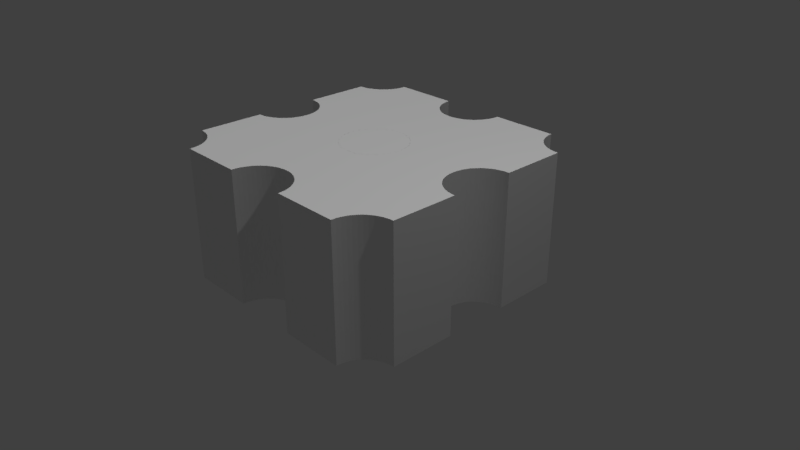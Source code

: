 # Source: Test.blend  (saved by Blender 2.79.0; exported with 4.5.12 LTS)
import bpy
from mathutils import Matrix  # noqa: F401  (used for matrix-valued properties, if any)

bpy.ops.wm.read_factory_settings(use_empty=True)
scene = bpy.context.scene
scene.name = 'Scene'

# ---- collections
col_collection_1 = bpy.data.collections.new('Collection 1'); scene.collection.children.link(col_collection_1)

# ---- materials (node trees are filled in below, after node groups)
mat_material_001 = bpy.data.materials.new('Material.001')
mat_material_001.alpha_threshold = 0.0
mat_material_001.use_transparent_shadow = False
mat_material_001.roughness = 0.5
mat_material = bpy.data.materials.new('Material')
mat_material.alpha_threshold = 0.0
mat_material.use_transparent_shadow = False
mat_material.roughness = 0.5
mat_material.line_color = (0.0, 0.0, 0.0, 1.0)

# ---- material node trees

# ---- world
world_world = bpy.data.worlds.new('World'); scene.world = world_world
world_world.color = (0.05088, 0.05088, 0.05088)
world_world.use_sun_shadow = False
world_world.sun_shadow_jitter_overblur = 0.0
world_world.cycles.sampling_method = 'MANUAL'

# ---- cameras
cam_camera = bpy.data.cameras.new('Camera')
cam_camera.clip_end = 100.0
cam_camera.lens = 35.0
cam_camera.sensor_width = 32.0
cam_camera.sensor_height = 18.0
cam_camera.ortho_scale = 7.314
cam_camera.dof.focus_distance = 0.0
cam_camera.dof.aperture_fstop = 128.0

# ---- lights
light_sun = bpy.data.lights.new('Sun', 'SUN')
light_sun.transmission_factor = 0.0
light_sun.angle = 0.1993
light_sun.energy = 1.0
light_sun.shadow_buffer_clip_start = 0.5
light_sun.shadow_soft_size = 0.1
light_sun.shadow_cascade_max_distance = 1000.0
light_lamp = bpy.data.lights.new('Lamp', 'POINT')
light_lamp.transmission_factor = 0.0
light_lamp.cutoff_distance = 30.0
light_lamp.energy = 100.0
light_lamp.shadow_buffer_clip_start = 1.001
light_lamp.shadow_soft_size = 0.1
light_lamp.shadow_maximum_resolution = 0.006
light_lamp.use_absolute_resolution = True

# ---- meshes
me_cylinder = bpy.data.meshes.new('Cylinder')
me_cylinder.from_pydata([(0.0, 0.5, -1.0), (0.0, 0.5, 1.0), (0.09755, 0.4904, -1.0), (0.09755, 0.4904, 1.0), (0.1913, 0.4619, -1.0), (0.1913, 0.4619, 1.0), (0.2778, 0.4157, -1.0), (0.2778, 0.4157, 1.0), (0.3536, 0.3536, -1.0), (0.3536, 0.3536, 1.0), (0.4157, 0.2778, -1.0), (0.4157, 0.2778, 1.0), (0.4619, 0.1913, -1.0), (0.4619, 0.1913, 1.0), (0.4904, 0.09755, -1.0), (0.4904, 0.09755, 1.0), (0.5, 3.775e-08, -1.0), (0.5, 3.775e-08, 1.0), (0.4904, -0.09755, -1.0), (0.4904, -0.09755, 1.0), (0.4619, -0.1913, -1.0), (0.4619, -0.1913, 1.0), (0.4157, -0.2778, -1.0), (0.4157, -0.2778, 1.0), (0.3536, -0.3536, -1.0), (0.3536, -0.3536, 1.0), (0.2778, -0.4157, -1.0), (0.2778, -0.4157, 1.0), (0.1913, -0.4619, -1.0), (0.1913, -0.4619, 1.0), (0.09755, -0.4904, -1.0), (0.09755, -0.4904, 1.0), (-1.629e-07, -0.5, -1.0), (-1.629e-07, -0.5, 1.0), (-0.09755, -0.4904, -1.0), (-0.09755, -0.4904, 1.0), (-0.1913, -0.4619, -1.0), (-0.1913, -0.4619, 1.0), (-0.2778, -0.4157, -1.0), (-0.2778, -0.4157, 1.0), (-0.3536, -0.3536, -1.0), (-0.3536, -0.3536, 1.0), (-0.4157, -0.2778, -1.0), (-0.4157, -0.2778, 1.0), (-0.4619, -0.1913, -1.0), (-0.4619, -0.1913, 1.0), (-0.4904, -0.09754, -1.0), (-0.4904, -0.09754, 1.0), (-0.5, 4.828e-07, -1.0), (-0.5, 4.828e-07, 1.0), (-0.4904, 0.09755, -1.0), (-0.4904, 0.09755, 1.0), (-0.4619, 0.1913, -1.0), (-0.4619, 0.1913, 1.0), (-0.4157, 0.2778, -1.0), (-0.4157, 0.2778, 1.0), (-0.3536, 0.3536, -1.0), (-0.3536, 0.3536, 1.0), (-0.2778, 0.4157, -1.0), (-0.2778, 0.4157, 1.0), (-0.1913, 0.4619, -1.0), (-0.1913, 0.4619, 1.0), (-0.09754, 0.4904, -1.0), (-0.09754, 0.4904, 1.0)], [], [(0, 1, 3, 2), (2, 3, 5, 4), (4, 5, 7, 6), (6, 7, 9, 8), (8, 9, 11, 10), (10, 11, 13, 12), (12, 13, 15, 14), (14, 15, 17, 16), (16, 17, 19, 18), (18, 19, 21, 20), (20, 21, 23, 22), (22, 23, 25, 24), (24, 25, 27, 26), (26, 27, 29, 28), (28, 29, 31, 30), (30, 31, 33, 32), (32, 33, 35, 34), (34, 35, 37, 36), (36, 37, 39, 38), (38, 39, 41, 40), (40, 41, 43, 42), (42, 43, 45, 44), (44, 45, 47, 46), (46, 47, 49, 48), (48, 49, 51, 50), (50, 51, 53, 52), (52, 53, 55, 54), (54, 55, 57, 56), (56, 57, 59, 58), (58, 59, 61, 60), (3, 1, 63, 61, 59, 57, 55, 53, 51, 49, 47, 45, 43, 41, 39, 37, 35, 33, 31, 29, 27, 25, 23, 21, 19, 17, 15, 13, 11, 9, 7, 5), (60, 61, 63, 62), (62, 63, 1, 0), (0, 2, 4, 6, 8, 10, 12, 14, 16, 18, 20, 22, 24, 26, 28, 30, 32, 34, 36, 38, 40, 42, 44, 46, 48, 50, 52, 54, 56, 58, 60, 62)])
me_cylinder.materials.append(mat_material_001)
me_cylinder.use_remesh_preserve_volume = False
me_cylinder.use_remesh_preserve_attributes = False
me_cylinder.use_mirror_vertex_groups = False
me_cylinder.update()
me_cube_003 = bpy.data.meshes.new('Cube.003')
me_cube_003.from_pydata([(0.5, 1.0, 1.0), (1.0, 0.5, 1.0), (0.5, 1.0, -1.0), (1.0, 0.5, -1.0), (0.9322, 0.5046, 1.0), (0.8671, 0.5179, 1.0), (0.8054, 0.5393, 1.0), (0.7477, 0.5683, 1.0), (0.6945, 0.6042, 1.0), (0.6465, 0.6465, 1.0), (0.6042, 0.6945, 1.0), (0.5683, 0.7477, 1.0), (0.5393, 0.8054, 1.0), (0.5179, 0.8671, 1.0), (0.5046, 0.9322, 1.0), (0.9322, 0.5046, -1.0), (0.8671, 0.5179, -1.0), (0.8054, 0.5393, -1.0), (0.7477, 0.5683, -1.0), (0.6945, 0.6042, -1.0), (0.6465, 0.6465, -1.0), (0.6042, 0.6945, -1.0), (0.5683, 0.7477, -1.0), (0.5393, 0.8054, -1.0), (0.5179, 0.8671, -1.0), (0.5046, 0.9322, -1.0), (-0.5, 1.0, 1.0), (-0.5, 1.0, -1.0), (-1.0, 0.5, -1.0), (-1.0, 0.5, 1.0), (-0.5046, 0.9322, -1.0), (-0.5179, 0.8671, -1.0), (-0.5393, 0.8054, -1.0), (-0.5683, 0.7477, -1.0), (-0.6042, 0.6945, -1.0), (-0.6465, 0.6465, -1.0), (-0.6945, 0.6042, -1.0), (-0.7477, 0.5683, -1.0), (-0.8054, 0.5393, -1.0), (-0.8671, 0.5179, -1.0), (-0.9322, 0.5046, -1.0), (-0.5046, 0.9322, 1.0), (-0.5179, 0.8671, 1.0), (-0.5393, 0.8054, 1.0), (-0.5683, 0.7477, 1.0), (-0.6042, 0.6945, 1.0), (-0.6465, 0.6465, 1.0), (-0.6945, 0.6042, 1.0), (-0.7477, 0.5683, 1.0), (-0.8054, 0.5393, 1.0), (-0.8671, 0.5179, 1.0), (-0.9322, 0.5046, 1.0), (-0.5, -1.0, 1.0), (-1.0, -0.5, 1.0), (-0.5, -1.0, -1.0), (-1.0, -0.5, -1.0), (-0.9322, -0.5046, -1.0), (-0.8671, -0.5179, -1.0), (-0.8054, -0.5393, -1.0), (-0.7477, -0.5683, -1.0), (-0.6945, -0.6042, -1.0), (-0.6465, -0.6465, -1.0), (-0.6042, -0.6945, -1.0), (-0.5683, -0.7477, -1.0), (-0.5393, -0.8054, -1.0), (-0.5179, -0.8671, -1.0), (-0.5046, -0.9322, -1.0), (-0.9322, -0.5046, 1.0), (-0.8671, -0.5179, 1.0), (-0.8054, -0.5393, 1.0), (-0.7477, -0.5683, 1.0), (-0.6945, -0.6042, 1.0), (-0.6465, -0.6465, 1.0), (-0.6042, -0.6945, 1.0), (-0.5683, -0.7477, 1.0), (-0.5393, -0.8054, 1.0), (-0.5179, -0.8671, 1.0), (-0.5046, -0.9322, 1.0), (0.5, -1.0, -1.0), (1.0, -0.5, 1.0), (0.5, -1.0, 1.0), (1.0, -0.5, -1.0), (0.5046, -0.9322, -1.0), (0.5179, -0.8671, -1.0), (0.5393, -0.8054, -1.0), (0.5683, -0.7477, -1.0), (0.6042, -0.6945, -1.0), (0.6465, -0.6465, -1.0), (0.6945, -0.6042, -1.0), (0.7477, -0.5683, -1.0), (0.8054, -0.5393, -1.0), (0.8671, -0.5179, -1.0), (0.9322, -0.5046, -1.0), (0.5046, -0.9322, 1.0), (0.5179, -0.8671, 1.0), (0.5393, -0.8054, 1.0), (0.5683, -0.7477, 1.0), (0.6042, -0.6945, 1.0), (0.6465, -0.6465, 1.0), (0.6945, -0.6042, 1.0), (0.7477, -0.5683, 1.0), (0.8054, -0.5393, 1.0), (0.8671, -0.5179, 1.0), (0.9322, -0.5046, 1.0)], [], [(3, 15, 16, 17, 18, 19, 20, 21, 22, 23, 24, 25, 2, 0, 14, 13, 12, 11, 10, 9, 8, 7, 6, 5, 4, 1), (1, 4, 5, 6, 7, 8, 9, 10, 11, 12, 13, 14, 0, 26, 41, 42, 43, 44, 45, 46, 47, 48, 49, 50, 51, 29, 53, 67, 68, 69, 70, 71, 72, 73, 74, 75, 76, 77, 52, 80, 93, 94, 95, 96, 97, 98, 99, 100, 101, 102, 103, 79), (0, 2, 27, 26), (3, 1, 79, 81), (2, 25, 24, 23, 22, 21, 20, 19, 18, 17, 16, 15, 3, 81, 92, 91, 90, 89, 88, 87, 86, 85, 84, 83, 82, 78, 54, 66, 65, 64, 63, 62, 61, 60, 59, 58, 57, 56, 55, 28, 40, 39, 38, 37, 36, 35, 34, 33, 32, 31, 30, 27), (26, 27, 30, 31, 32, 33, 34, 35, 36, 37, 38, 39, 40, 28, 29, 51, 50, 49, 48, 47, 46, 45, 44, 43, 42, 41), (53, 55, 56, 57, 58, 59, 60, 61, 62, 63, 64, 65, 66, 54, 52, 77, 76, 75, 74, 73, 72, 71, 70, 69, 68, 67), (55, 53, 29, 28), (80, 78, 82, 83, 84, 85, 86, 87, 88, 89, 90, 91, 92, 81, 79, 103, 102, 101, 100, 99, 98, 97, 96, 95, 94, 93), (78, 80, 52, 54)])
me_cube_003.materials.append(mat_material)
me_cube_003.use_remesh_preserve_volume = False
me_cube_003.use_remesh_preserve_attributes = False
me_cube_003.use_mirror_vertex_groups = False
me_cube_003.update()
me_cube_002 = bpy.data.meshes.new('Cube.002')
me_cube_002.from_pydata([(0.5, 1.0, 1.0), (1.0, 0.5, 1.0), (0.5, 1.0, -1.0), (1.0, 0.5, -1.0), (0.9322, 0.5046, 1.0), (0.8671, 0.5179, 1.0), (0.8054, 0.5393, 1.0), (0.7477, 0.5683, 1.0), (0.6945, 0.6042, 1.0), (0.6465, 0.6465, 1.0), (0.6042, 0.6945, 1.0), (0.5683, 0.7477, 1.0), (0.5393, 0.8054, 1.0), (0.5179, 0.8671, 1.0), (0.5046, 0.9322, 1.0), (0.9322, 0.5046, -1.0), (0.8671, 0.5179, -1.0), (0.8054, 0.5393, -1.0), (0.7477, 0.5683, -1.0), (0.6945, 0.6042, -1.0), (0.6465, 0.6465, -1.0), (0.6042, 0.6945, -1.0), (0.5683, 0.7477, -1.0), (0.5393, 0.8054, -1.0), (0.5179, 0.8671, -1.0), (0.5046, 0.9322, -1.0), (-0.5, 1.0, 1.0), (-0.5, 1.0, -1.0), (-1.0, 0.5, -1.0), (-1.0, 0.5, 1.0), (-0.5046, 0.9322, -1.0), (-0.5179, 0.8671, -1.0), (-0.5393, 0.8054, -1.0), (-0.5683, 0.7477, -1.0), (-0.6042, 0.6945, -1.0), (-0.6465, 0.6465, -1.0), (-0.6945, 0.6042, -1.0), (-0.7477, 0.5683, -1.0), (-0.8054, 0.5393, -1.0), (-0.8671, 0.5179, -1.0), (-0.9322, 0.5046, -1.0), (-0.5046, 0.9322, 1.0), (-0.5179, 0.8671, 1.0), (-0.5393, 0.8054, 1.0), (-0.5683, 0.7477, 1.0), (-0.6042, 0.6945, 1.0), (-0.6465, 0.6465, 1.0), (-0.6945, 0.6042, 1.0), (-0.7477, 0.5683, 1.0), (-0.8054, 0.5393, 1.0), (-0.8671, 0.5179, 1.0), (-0.9322, 0.5046, 1.0), (-0.5, -1.0, 1.0), (-1.0, -0.5, 1.0), (-0.5, -1.0, -1.0), (-1.0, -0.5, -1.0), (-0.9322, -0.5046, -1.0), (-0.8671, -0.5179, -1.0), (-0.8054, -0.5393, -1.0), (-0.7477, -0.5683, -1.0), (-0.6945, -0.6042, -1.0), (-0.6465, -0.6465, -1.0), (-0.6042, -0.6945, -1.0), (-0.5683, -0.7477, -1.0), (-0.5393, -0.8054, -1.0), (-0.5179, -0.8671, -1.0), (-0.5046, -0.9322, -1.0), (-0.9322, -0.5046, 1.0), (-0.8671, -0.5179, 1.0), (-0.8054, -0.5393, 1.0), (-0.7477, -0.5683, 1.0), (-0.6945, -0.6042, 1.0), (-0.6465, -0.6465, 1.0), (-0.6042, -0.6945, 1.0), (-0.5683, -0.7477, 1.0), (-0.5393, -0.8054, 1.0), (-0.5179, -0.8671, 1.0), (-0.5046, -0.9322, 1.0), (0.5, -1.0, -1.0), (1.0, -0.5, 1.0), (0.5, -1.0, 1.0), (1.0, -0.5, -1.0), (0.5046, -0.9322, -1.0), (0.5179, -0.8671, -1.0), (0.5393, -0.8054, -1.0), (0.5683, -0.7477, -1.0), (0.6042, -0.6945, -1.0), (0.6465, -0.6465, -1.0), (0.6945, -0.6042, -1.0), (0.7477, -0.5683, -1.0), (0.8054, -0.5393, -1.0), (0.8671, -0.5179, -1.0), (0.9322, -0.5046, -1.0), (0.5046, -0.9322, 1.0), (0.5179, -0.8671, 1.0), (0.5393, -0.8054, 1.0), (0.5683, -0.7477, 1.0), (0.6042, -0.6945, 1.0), (0.6465, -0.6465, 1.0), (0.6945, -0.6042, 1.0), (0.7477, -0.5683, 1.0), (0.8054, -0.5393, 1.0), (0.8671, -0.5179, 1.0), (0.9322, -0.5046, 1.0)], [], [(3, 15, 16, 17, 18, 19, 20, 21, 22, 23, 24, 25, 2, 0, 14, 13, 12, 11, 10, 9, 8, 7, 6, 5, 4, 1), (1, 4, 5, 6, 7, 8, 9, 10, 11, 12, 13, 14, 0, 26, 41, 42, 43, 44, 45, 46, 47, 48, 49, 50, 51, 29, 53, 67, 68, 69, 70, 71, 72, 73, 74, 75, 76, 77, 52, 80, 93, 94, 95, 96, 97, 98, 99, 100, 101, 102, 103, 79), (0, 2, 27, 26), (3, 1, 79, 81), (2, 25, 24, 23, 22, 21, 20, 19, 18, 17, 16, 15, 3, 81, 92, 91, 90, 89, 88, 87, 86, 85, 84, 83, 82, 78, 54, 66, 65, 64, 63, 62, 61, 60, 59, 58, 57, 56, 55, 28, 40, 39, 38, 37, 36, 35, 34, 33, 32, 31, 30, 27), (26, 27, 30, 31, 32, 33, 34, 35, 36, 37, 38, 39, 40, 28, 29, 51, 50, 49, 48, 47, 46, 45, 44, 43, 42, 41), (53, 55, 56, 57, 58, 59, 60, 61, 62, 63, 64, 65, 66, 54, 52, 77, 76, 75, 74, 73, 72, 71, 70, 69, 68, 67), (55, 53, 29, 28), (80, 78, 82, 83, 84, 85, 86, 87, 88, 89, 90, 91, 92, 81, 79, 103, 102, 101, 100, 99, 98, 97, 96, 95, 94, 93), (78, 80, 52, 54)])
me_cube_002.materials.append(mat_material)
me_cube_002.use_remesh_preserve_volume = False
me_cube_002.use_remesh_preserve_attributes = False
me_cube_002.use_mirror_vertex_groups = False
me_cube_002.update()
me_cube_001 = bpy.data.meshes.new('Cube.001')
me_cube_001.from_pydata([(0.5, 1.0, 1.0), (1.0, 0.5, 1.0), (0.5, 1.0, -1.0), (1.0, 0.5, -1.0), (0.9322, 0.5046, 1.0), (0.8671, 0.5179, 1.0), (0.8054, 0.5393, 1.0), (0.7477, 0.5683, 1.0), (0.6945, 0.6042, 1.0), (0.6465, 0.6465, 1.0), (0.6042, 0.6945, 1.0), (0.5683, 0.7477, 1.0), (0.5393, 0.8054, 1.0), (0.5179, 0.8671, 1.0), (0.5046, 0.9322, 1.0), (0.9322, 0.5046, -1.0), (0.8671, 0.5179, -1.0), (0.8054, 0.5393, -1.0), (0.7477, 0.5683, -1.0), (0.6945, 0.6042, -1.0), (0.6465, 0.6465, -1.0), (0.6042, 0.6945, -1.0), (0.5683, 0.7477, -1.0), (0.5393, 0.8054, -1.0), (0.5179, 0.8671, -1.0), (0.5046, 0.9322, -1.0), (-0.5, 1.0, 1.0), (-0.5, 1.0, -1.0), (-1.0, 0.5, -1.0), (-1.0, 0.5, 1.0), (-0.5046, 0.9322, -1.0), (-0.5179, 0.8671, -1.0), (-0.5393, 0.8054, -1.0), (-0.5683, 0.7477, -1.0), (-0.6042, 0.6945, -1.0), (-0.6465, 0.6465, -1.0), (-0.6945, 0.6042, -1.0), (-0.7477, 0.5683, -1.0), (-0.8054, 0.5393, -1.0), (-0.8671, 0.5179, -1.0), (-0.9322, 0.5046, -1.0), (-0.5046, 0.9322, 1.0), (-0.5179, 0.8671, 1.0), (-0.5393, 0.8054, 1.0), (-0.5683, 0.7477, 1.0), (-0.6042, 0.6945, 1.0), (-0.6465, 0.6465, 1.0), (-0.6945, 0.6042, 1.0), (-0.7477, 0.5683, 1.0), (-0.8054, 0.5393, 1.0), (-0.8671, 0.5179, 1.0), (-0.9322, 0.5046, 1.0), (-0.5, -1.0, 1.0), (-1.0, -0.5, 1.0), (-0.5, -1.0, -1.0), (-1.0, -0.5, -1.0), (-0.9322, -0.5046, -1.0), (-0.8671, -0.5179, -1.0), (-0.8054, -0.5393, -1.0), (-0.7477, -0.5683, -1.0), (-0.6945, -0.6042, -1.0), (-0.6465, -0.6465, -1.0), (-0.6042, -0.6945, -1.0), (-0.5683, -0.7477, -1.0), (-0.5393, -0.8054, -1.0), (-0.5179, -0.8671, -1.0), (-0.5046, -0.9322, -1.0), (-0.9322, -0.5046, 1.0), (-0.8671, -0.5179, 1.0), (-0.8054, -0.5393, 1.0), (-0.7477, -0.5683, 1.0), (-0.6945, -0.6042, 1.0), (-0.6465, -0.6465, 1.0), (-0.6042, -0.6945, 1.0), (-0.5683, -0.7477, 1.0), (-0.5393, -0.8054, 1.0), (-0.5179, -0.8671, 1.0), (-0.5046, -0.9322, 1.0), (0.5, -1.0, -1.0), (1.0, -0.5, 1.0), (0.5, -1.0, 1.0), (1.0, -0.5, -1.0), (0.5046, -0.9322, -1.0), (0.5179, -0.8671, -1.0), (0.5393, -0.8054, -1.0), (0.5683, -0.7477, -1.0), (0.6042, -0.6945, -1.0), (0.6465, -0.6465, -1.0), (0.6945, -0.6042, -1.0), (0.7477, -0.5683, -1.0), (0.8054, -0.5393, -1.0), (0.8671, -0.5179, -1.0), (0.9322, -0.5046, -1.0), (0.5046, -0.9322, 1.0), (0.5179, -0.8671, 1.0), (0.5393, -0.8054, 1.0), (0.5683, -0.7477, 1.0), (0.6042, -0.6945, 1.0), (0.6465, -0.6465, 1.0), (0.6945, -0.6042, 1.0), (0.7477, -0.5683, 1.0), (0.8054, -0.5393, 1.0), (0.8671, -0.5179, 1.0), (0.9322, -0.5046, 1.0)], [], [(3, 15, 16, 17, 18, 19, 20, 21, 22, 23, 24, 25, 2, 0, 14, 13, 12, 11, 10, 9, 8, 7, 6, 5, 4, 1), (1, 4, 5, 6, 7, 8, 9, 10, 11, 12, 13, 14, 0, 26, 41, 42, 43, 44, 45, 46, 47, 48, 49, 50, 51, 29, 53, 67, 68, 69, 70, 71, 72, 73, 74, 75, 76, 77, 52, 80, 93, 94, 95, 96, 97, 98, 99, 100, 101, 102, 103, 79), (0, 2, 27, 26), (3, 1, 79, 81), (2, 25, 24, 23, 22, 21, 20, 19, 18, 17, 16, 15, 3, 81, 92, 91, 90, 89, 88, 87, 86, 85, 84, 83, 82, 78, 54, 66, 65, 64, 63, 62, 61, 60, 59, 58, 57, 56, 55, 28, 40, 39, 38, 37, 36, 35, 34, 33, 32, 31, 30, 27), (26, 27, 30, 31, 32, 33, 34, 35, 36, 37, 38, 39, 40, 28, 29, 51, 50, 49, 48, 47, 46, 45, 44, 43, 42, 41), (53, 55, 56, 57, 58, 59, 60, 61, 62, 63, 64, 65, 66, 54, 52, 77, 76, 75, 74, 73, 72, 71, 70, 69, 68, 67), (55, 53, 29, 28), (80, 78, 82, 83, 84, 85, 86, 87, 88, 89, 90, 91, 92, 81, 79, 103, 102, 101, 100, 99, 98, 97, 96, 95, 94, 93), (78, 80, 52, 54)])
me_cube_001.materials.append(mat_material)
me_cube_001.use_remesh_preserve_volume = False
me_cube_001.use_remesh_preserve_attributes = False
me_cube_001.use_mirror_vertex_groups = False
me_cube_001.update()
me_cube = bpy.data.meshes.new('Cube')
me_cube.from_pydata([(0.5, 1.0, 1.0), (1.0, 0.5, 1.0), (0.5, 1.0, -1.0), (1.0, 0.5, -1.0), (0.9322, 0.5046, 1.0), (0.8671, 0.5179, 1.0), (0.8054, 0.5393, 1.0), (0.7477, 0.5683, 1.0), (0.6945, 0.6042, 1.0), (0.6465, 0.6465, 1.0), (0.6042, 0.6945, 1.0), (0.5683, 0.7477, 1.0), (0.5393, 0.8054, 1.0), (0.5179, 0.8671, 1.0), (0.5046, 0.9322, 1.0), (0.9322, 0.5046, -1.0), (0.8671, 0.5179, -1.0), (0.8054, 0.5393, -1.0), (0.7477, 0.5683, -1.0), (0.6945, 0.6042, -1.0), (0.6465, 0.6465, -1.0), (0.6042, 0.6945, -1.0), (0.5683, 0.7477, -1.0), (0.5393, 0.8054, -1.0), (0.5179, 0.8671, -1.0), (0.5046, 0.9322, -1.0), (-0.5, 1.0, 1.0), (-0.5, 1.0, -1.0), (-1.0, 0.5, -1.0), (-1.0, 0.5, 1.0), (-0.5046, 0.9322, -1.0), (-0.5179, 0.8671, -1.0), (-0.5393, 0.8054, -1.0), (-0.5683, 0.7477, -1.0), (-0.6042, 0.6945, -1.0), (-0.6465, 0.6465, -1.0), (-0.6945, 0.6042, -1.0), (-0.7477, 0.5683, -1.0), (-0.8054, 0.5393, -1.0), (-0.8671, 0.5179, -1.0), (-0.9322, 0.5046, -1.0), (-0.5046, 0.9322, 1.0), (-0.5179, 0.8671, 1.0), (-0.5393, 0.8054, 1.0), (-0.5683, 0.7477, 1.0), (-0.6042, 0.6945, 1.0), (-0.6465, 0.6465, 1.0), (-0.6945, 0.6042, 1.0), (-0.7477, 0.5683, 1.0), (-0.8054, 0.5393, 1.0), (-0.8671, 0.5179, 1.0), (-0.9322, 0.5046, 1.0), (-0.5, -1.0, 1.0), (-1.0, -0.5, 1.0), (-0.5, -1.0, -1.0), (-1.0, -0.5, -1.0), (-0.9322, -0.5046, -1.0), (-0.8671, -0.5179, -1.0), (-0.8054, -0.5393, -1.0), (-0.7477, -0.5683, -1.0), (-0.6945, -0.6042, -1.0), (-0.6465, -0.6465, -1.0), (-0.6042, -0.6945, -1.0), (-0.5683, -0.7477, -1.0), (-0.5393, -0.8054, -1.0), (-0.5179, -0.8671, -1.0), (-0.5046, -0.9322, -1.0), (-0.9322, -0.5046, 1.0), (-0.8671, -0.5179, 1.0), (-0.8054, -0.5393, 1.0), (-0.7477, -0.5683, 1.0), (-0.6945, -0.6042, 1.0), (-0.6465, -0.6465, 1.0), (-0.6042, -0.6945, 1.0), (-0.5683, -0.7477, 1.0), (-0.5393, -0.8054, 1.0), (-0.5179, -0.8671, 1.0), (-0.5046, -0.9322, 1.0), (0.5, -1.0, -1.0), (1.0, -0.5, 1.0), (0.5, -1.0, 1.0), (1.0, -0.5, -1.0), (0.5046, -0.9322, -1.0), (0.5179, -0.8671, -1.0), (0.5393, -0.8054, -1.0), (0.5683, -0.7477, -1.0), (0.6042, -0.6945, -1.0), (0.6465, -0.6465, -1.0), (0.6945, -0.6042, -1.0), (0.7477, -0.5683, -1.0), (0.8054, -0.5393, -1.0), (0.8671, -0.5179, -1.0), (0.9322, -0.5046, -1.0), (0.5046, -0.9322, 1.0), (0.5179, -0.8671, 1.0), (0.5393, -0.8054, 1.0), (0.5683, -0.7477, 1.0), (0.6042, -0.6945, 1.0), (0.6465, -0.6465, 1.0), (0.6945, -0.6042, 1.0), (0.7477, -0.5683, 1.0), (0.8054, -0.5393, 1.0), (0.8671, -0.5179, 1.0), (0.9322, -0.5046, 1.0)], [], [(3, 15, 16, 17, 18, 19, 20, 21, 22, 23, 24, 25, 2, 0, 14, 13, 12, 11, 10, 9, 8, 7, 6, 5, 4, 1), (1, 4, 5, 6, 7, 8, 9, 10, 11, 12, 13, 14, 0, 26, 41, 42, 43, 44, 45, 46, 47, 48, 49, 50, 51, 29, 53, 67, 68, 69, 70, 71, 72, 73, 74, 75, 76, 77, 52, 80, 93, 94, 95, 96, 97, 98, 99, 100, 101, 102, 103, 79), (0, 2, 27, 26), (3, 1, 79, 81), (2, 25, 24, 23, 22, 21, 20, 19, 18, 17, 16, 15, 3, 81, 92, 91, 90, 89, 88, 87, 86, 85, 84, 83, 82, 78, 54, 66, 65, 64, 63, 62, 61, 60, 59, 58, 57, 56, 55, 28, 40, 39, 38, 37, 36, 35, 34, 33, 32, 31, 30, 27), (26, 27, 30, 31, 32, 33, 34, 35, 36, 37, 38, 39, 40, 28, 29, 51, 50, 49, 48, 47, 46, 45, 44, 43, 42, 41), (53, 55, 56, 57, 58, 59, 60, 61, 62, 63, 64, 65, 66, 54, 52, 77, 76, 75, 74, 73, 72, 71, 70, 69, 68, 67), (55, 53, 29, 28), (80, 78, 82, 83, 84, 85, 86, 87, 88, 89, 90, 91, 92, 81, 79, 103, 102, 101, 100, 99, 98, 97, 96, 95, 94, 93), (78, 80, 52, 54)])
me_cube.materials.append(mat_material)
me_cube.use_remesh_preserve_volume = False
me_cube.use_remesh_preserve_attributes = False
me_cube.use_mirror_vertex_groups = False
me_cube.update()

# ---- objects
ob_sun = bpy.data.objects.new('Sun', light_sun)
ob_cylinder = bpy.data.objects.new('Cylinder', me_cylinder)
ob_cube_003 = bpy.data.objects.new('Cube.003', me_cube_003)
ob_cube_002 = bpy.data.objects.new('Cube.002', me_cube_002)
ob_cube_001 = bpy.data.objects.new('Cube.001', me_cube_001)
ob_cube = bpy.data.objects.new('Cube', me_cube)
ob_lamp = bpy.data.objects.new('Lamp', light_lamp)
ob_camera = bpy.data.objects.new('Camera', cam_camera)

# ---- transforms, parenting, visibility, modifiers, constraints
ob_sun.location = (0.0, 0.0, 10.0)
ob_sun.lineart.crease_threshold = 0.0
ob_cylinder.location = (-1.0, 1.0, 0.0)
ob_cylinder.lineart.crease_threshold = 0.0
ob_cube_003.location = (-2.0, 2.0, 0.0)
ob_cube_003.lock_rotations_4d = False
ob_cube_003.empty_display_type = 'ARROWS'
ob_cube_003.lineart.crease_threshold = 0.0
ob_cube_002.location = (-2.0, 0.0, 0.0)
ob_cube_002.lock_rotations_4d = False
ob_cube_002.empty_display_type = 'ARROWS'
ob_cube_002.lineart.crease_threshold = 0.0
ob_cube_001.location = (0.0, 2.0, 0.0)
ob_cube_001.lock_rotations_4d = False
ob_cube_001.empty_display_type = 'ARROWS'
ob_cube_001.lineart.crease_threshold = 0.0
ob_cube.location = (0.0, 0.0, 0.0)
ob_cube.lock_rotations_4d = False
ob_cube.empty_display_type = 'ARROWS'
ob_cube.lineart.crease_threshold = 0.0
ob_lamp.location = (4.076, 1.005, 5.904)
ob_lamp.rotation_euler = (0.6503, 0.05522, 1.866)
ob_lamp.lock_rotations_4d = False
ob_lamp.empty_display_type = 'ARROWS'
ob_lamp.color = (0.0, 0.0, 0.0, 0.0)
ob_lamp.lineart.crease_threshold = 0.0
ob_camera.location = (7.481, -6.508, 5.344)
ob_camera.rotation_euler = (1.109, 0.0, 0.8149)
ob_camera.lock_rotations_4d = False
ob_camera.empty_display_type = 'ARROWS'
ob_camera.color = (0.0, 0.0, 0.0, 0.0)
ob_camera.display_type = 'WIRE'
ob_camera.lineart.crease_threshold = 0.0

# ---- collection membership
col_collection_1.objects.link(ob_sun)
col_collection_1.objects.link(ob_cylinder)
col_collection_1.objects.link(ob_cube_003)
col_collection_1.objects.link(ob_cube_002)
col_collection_1.objects.link(ob_cube_001)
col_collection_1.objects.link(ob_cube)
col_collection_1.objects.link(ob_lamp)
col_collection_1.objects.link(ob_camera)

# ---- scene / render settings (as saved in the file)
scene.camera = ob_camera
scene.frame_start = 1; scene.frame_end = 250; scene.frame_set(1)
scene.render.engine = 'BLENDER_EEVEE_NEXT'
scene.render.resolution_percentage = 50
scene.render.dither_intensity = 0.0
scene.cycles.use_denoising = False
scene.cycles.samples = 128
scene.cycles.sampling_pattern = 'TABULATED_SOBOL'
scene.cycles.use_adaptive_sampling = False
scene.cycles.use_light_tree = False
scene.cycles.blur_glossy = 0.0
scene.cycles.sample_clamp_indirect = 0.0
scene.view_settings.view_transform = 'Standard'
bpy.context.view_layer.update()
